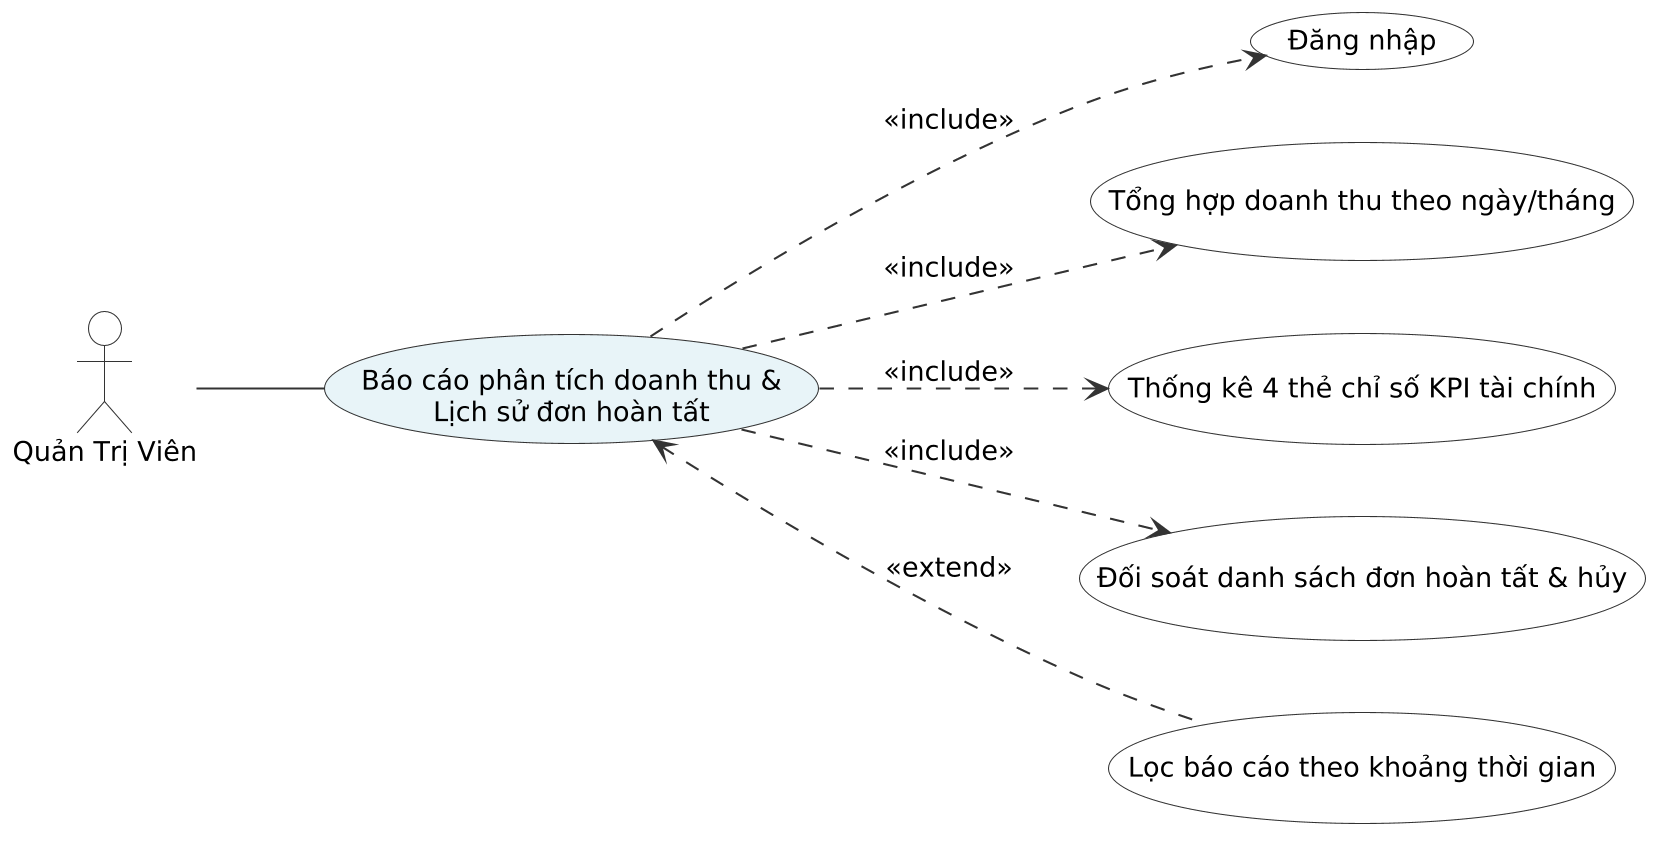

The diagram above was rendered by PlantUML. Its source (embedded in the PNG):
@startuml
skinparam shadowing false
skinparam dpi 200
skinparam defaultFontName "Times New Roman"
skinparam defaultFontSize 13

skinparam actor {
    BorderColor #333333
    BackgroundColor #FFFFFF
}

skinparam usecase {
    BorderColor #333333
    BackgroundColor #FFFFFF
    ArrowColor #333333
}

left to right direction

actor "Quản Trị Viên" as Actor

usecase "Báo cáo phân tích doanh thu &\nLịch sử đơn hoàn tất" as Main #E8F4F8
usecase "Đăng nhập" as Login

usecase "Tổng hợp doanh thu theo ngày/tháng" as UC1
usecase "Thống kê 4 thẻ chỉ số KPI tài chính" as UC2
usecase "Đối soát danh sách đơn hoàn tất & hủy" as UC3
usecase "Lọc báo cáo theo khoảng thời gian" as UC4

Actor -- Main

Main ..> Login : <<include>>

Main ..> UC1 : <<include>>
Main ..> UC2 : <<include>>
Main ..> UC3 : <<include>>
Main <.. UC4 : <<extend>>
@enduml